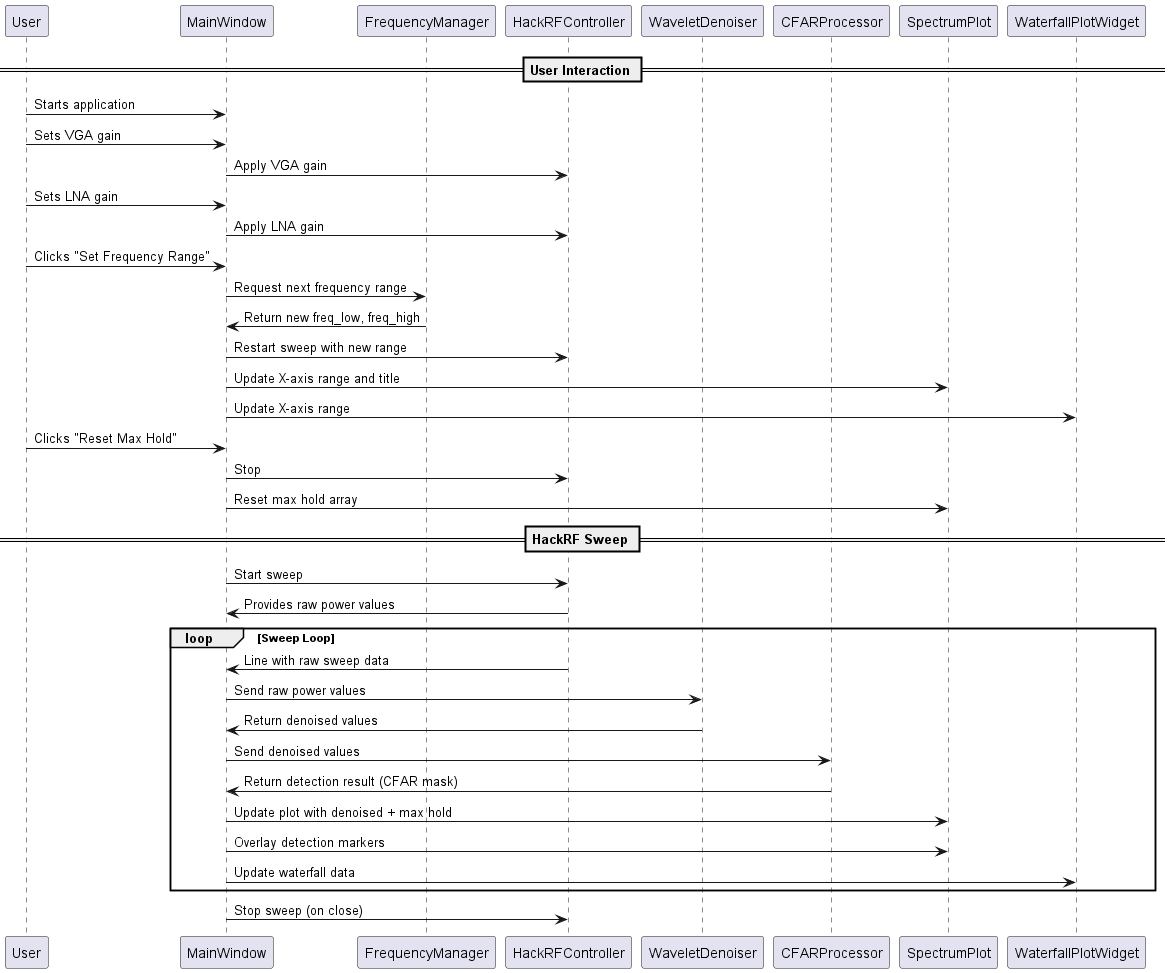

The diagram above was rendered by PlantUML. Its source (embedded in the PNG):
@startuml Full Data Flow

participant User
participant MainWindow
participant FrequencyManager
participant HackRFController
participant WaveletDenoiser
participant CFARProcessor
participant SpectrumPlot
participant WaterfallPlotWidget

== User Interaction ==
User -> MainWindow : Starts application
User -> MainWindow : Sets VGA gain
MainWindow -> HackRFController : Apply VGA gain

User -> MainWindow : Sets LNA gain
MainWindow -> HackRFController : Apply LNA gain

User -> MainWindow : Clicks "Set Frequency Range"
MainWindow -> FrequencyManager : Request next frequency range
FrequencyManager -> MainWindow : Return new freq_low, freq_high
MainWindow -> HackRFController : Restart sweep with new range
MainWindow -> SpectrumPlot : Update X-axis range and title
MainWindow -> WaterfallPlotWidget : Update X-axis range

User -> MainWindow : Clicks "Reset Max Hold"
MainWindow -> HackRFController : Stop
MainWindow -> SpectrumPlot : Reset max hold array

== HackRF Sweep ==
MainWindow -> HackRFController : Start sweep
HackRFController -> MainWindow : Provides raw power values

loop Sweep Loop
    HackRFController -> MainWindow : Line with raw sweep data
    MainWindow -> WaveletDenoiser : Send raw power values
    WaveletDenoiser -> MainWindow : Return denoised values
    MainWindow -> CFARProcessor : Send denoised values
    CFARProcessor -> MainWindow : Return detection result (CFAR mask)
    
    MainWindow -> SpectrumPlot : Update plot with denoised + max hold
    MainWindow -> SpectrumPlot : Overlay detection markers
    MainWindow -> WaterfallPlotWidget : Update waterfall data
end

MainWindow -> HackRFController : Stop sweep (on close)

@enduml